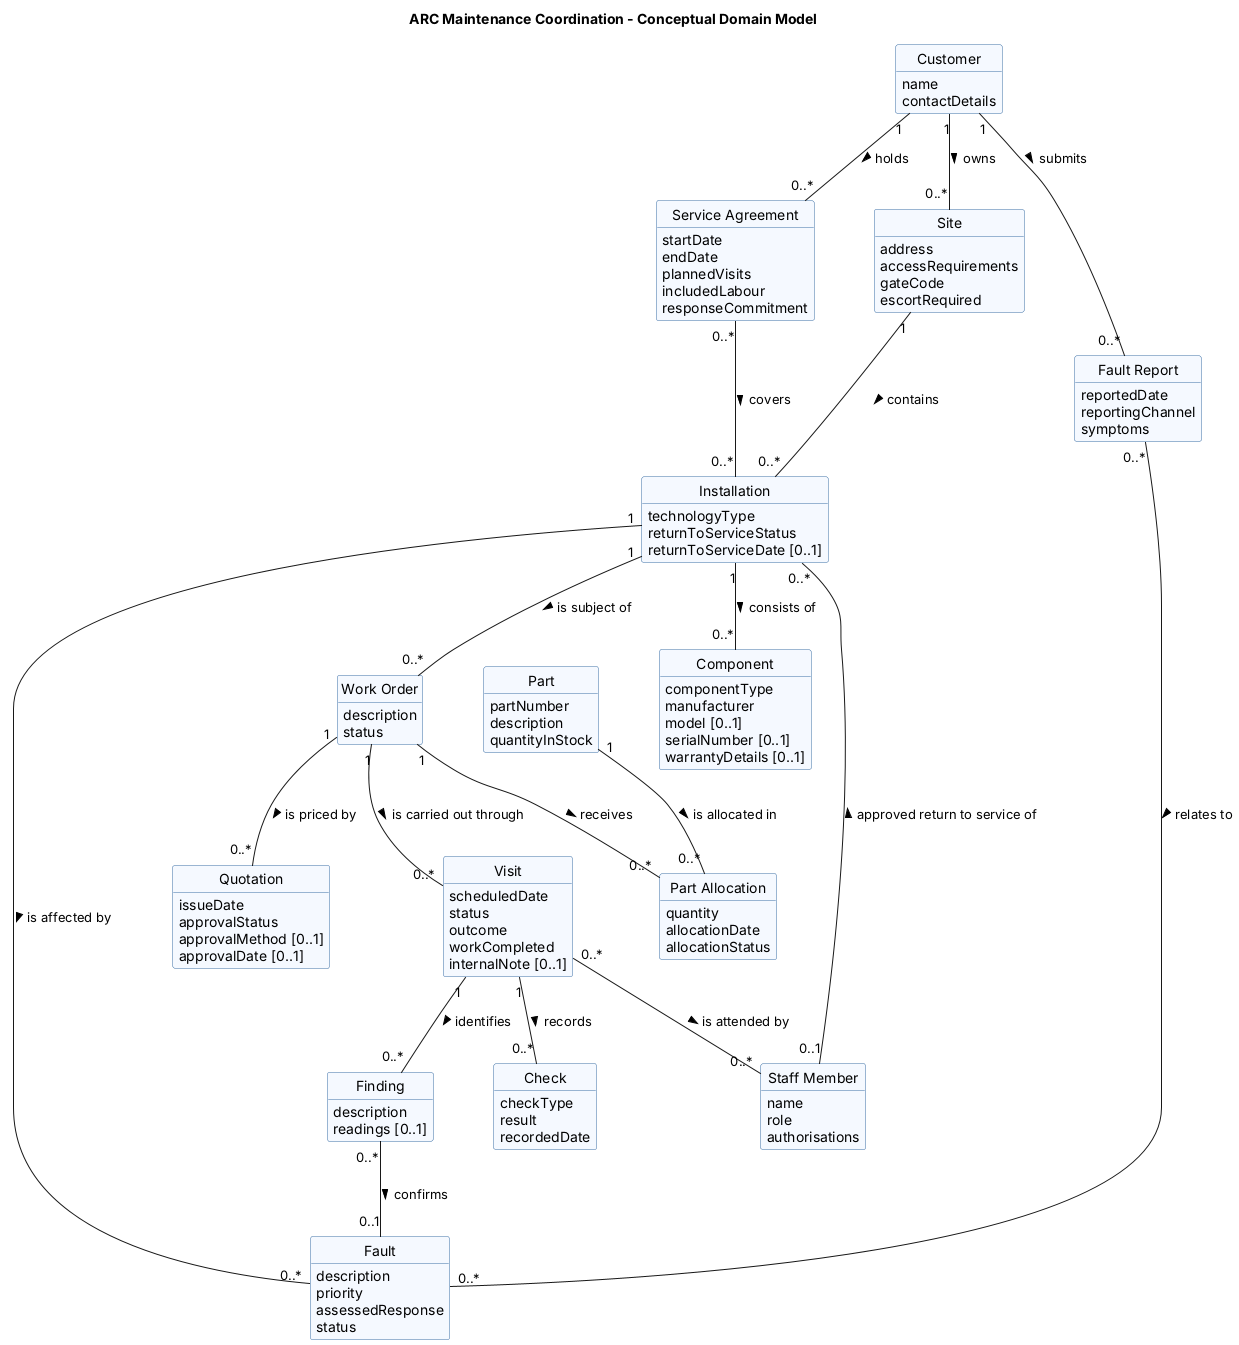

The diagram above was rendered by PlantUML. Its source (embedded in the PNG):
@startuml domain-model
title ARC Maintenance Coordination - Conceptual Domain Model
hide circle
hide methods
skinparam classAttributeIconSize 0
skinparam nodesep 60
skinparam ranksep 70
skinparam class {
  BackgroundColor #F5F9FF
  BorderColor #3A6EA5
}

class Customer {
  name
  contactDetails
}

class Site {
  address
  accessRequirements
  gateCode
  escortRequired
}

class Installation {
  technologyType
  returnToServiceStatus
  returnToServiceDate [0..1]
}

class Component {
  componentType
  manufacturer
  model [0..1]
  serialNumber [0..1]
  warrantyDetails [0..1]
}

class "Service Agreement" as ServiceAgreement {
  startDate
  endDate
  plannedVisits
  includedLabour
  responseCommitment
}

class "Fault Report" as FaultReport {
  reportedDate
  reportingChannel
  symptoms
}

class Fault {
  description
  priority
  assessedResponse
  status
}

class Finding {
  description
  readings [0..1]
}

class "Work Order" as WorkOrder {
  description
  status
}

class Visit {
  scheduledDate
  status
  outcome
  workCompleted
  internalNote [0..1]
}

class Check {
  checkType
  result
  recordedDate
}

class "Staff Member" as StaffMember {
  name
  role
  authorisations
}

class Part {
  partNumber
  description
  quantityInStock
}

class "Part Allocation" as PartAllocation {
  quantity
  allocationDate
  allocationStatus
}

class Quotation {
  issueDate
  approvalStatus
  approvalMethod [0..1]
  approvalDate [0..1]
}

Customer "1" -- "0..*" Site : owns >
Site "1" -- "0..*" Installation : contains >
Installation "1" -- "0..*" Component : consists of >
Customer "1" -- "0..*" ServiceAgreement : holds >
ServiceAgreement "0..*" -- "0..*" Installation : covers >
Customer "1" -- "0..*" FaultReport : submits >
FaultReport "0..*" -- "0..*" Fault : relates to >
Installation "1" -- "0..*" Fault : is affected by >
Installation "1" -- "0..*" WorkOrder : is subject of >
WorkOrder "1" -- "0..*" Visit : is carried out through >
Visit "0..*" -- "0..*" StaffMember : is attended by >
Visit "1" -- "0..*" Finding : identifies >
Finding "0..*" -- "0..1" Fault : confirms >
Visit "1" -- "0..*" Check : records >
WorkOrder "1" -- "0..*" PartAllocation : receives >
Part "1" -- "0..*" PartAllocation : is allocated in >
WorkOrder "1" -- "0..*" Quotation : is priced by >
StaffMember "0..1" -- "0..*" Installation : approved return to service of >
@enduml